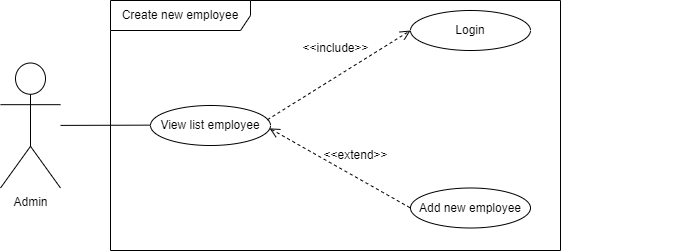

The diagram above was exported from draw.io. Its source (the exported page's mxGraphModel, read from the mxfile embedded in the PNG):
<mxGraphModel dx="875" dy="464" grid="1" gridSize="10" guides="1" tooltips="1" connect="1" arrows="1" fold="1" page="1" pageScale="1" pageWidth="4681" pageHeight="3300" background="none" math="0" shadow="0">
  <root>
    <mxCell id="0" />
    <mxCell id="1" parent="0" />
    <mxCell id="JKXYvP9hcH3HcYhotyZk-2" value="Create new employee" style="shape=umlFrame;whiteSpace=wrap;html=1;pointerEvents=0;width=140;height=30;" parent="1" vertex="1">
      <mxGeometry x="390" y="350" width="450" height="250" as="geometry" />
    </mxCell>
    <mxCell id="JKXYvP9hcH3HcYhotyZk-3" value="View list employee" style="ellipse;whiteSpace=wrap;html=1;" parent="1" vertex="1">
      <mxGeometry x="430" y="455" width="120" height="40" as="geometry" />
    </mxCell>
    <mxCell id="JKXYvP9hcH3HcYhotyZk-4" value="Admin" style="shape=umlActor;verticalLabelPosition=bottom;verticalAlign=top;html=1;outlineConnect=0;" parent="1" vertex="1">
      <mxGeometry x="280" y="412.5" width="60" height="125" as="geometry" />
    </mxCell>
    <mxCell id="JKXYvP9hcH3HcYhotyZk-5" value="Login" style="ellipse;whiteSpace=wrap;html=1;" parent="1" vertex="1">
      <mxGeometry x="690" y="360" width="120" height="40" as="geometry" />
    </mxCell>
    <mxCell id="JKXYvP9hcH3HcYhotyZk-6" value="" style="endArrow=open;html=1;rounded=0;dashed=1;endFill=0;entryX=0;entryY=0.5;entryDx=0;entryDy=0;exitX=0.974;exitY=0.356;exitDx=0;exitDy=0;endSize=8;jumpStyle=none;exitPerimeter=0;" parent="1" source="JKXYvP9hcH3HcYhotyZk-3" target="JKXYvP9hcH3HcYhotyZk-5" edge="1">
      <mxGeometry width="50" height="50" relative="1" as="geometry">
        <mxPoint x="580" y="325" as="sourcePoint" />
        <mxPoint x="630" y="275" as="targetPoint" />
      </mxGeometry>
    </mxCell>
    <mxCell id="JKXYvP9hcH3HcYhotyZk-7" value="Add new employee" style="ellipse;whiteSpace=wrap;html=1;" parent="1" vertex="1">
      <mxGeometry x="690" y="537.5" width="120" height="40" as="geometry" />
    </mxCell>
    <mxCell id="JKXYvP9hcH3HcYhotyZk-21" value="" style="endArrow=none;html=1;rounded=0;dashed=1;endFill=0;entryX=0;entryY=0.5;entryDx=0;entryDy=0;exitX=0.992;exitY=0.572;exitDx=0;exitDy=0;endSize=9;jumpStyle=none;startArrow=open;startFill=0;startSize=8;exitPerimeter=0;" parent="1" source="JKXYvP9hcH3HcYhotyZk-3" target="JKXYvP9hcH3HcYhotyZk-7" edge="1">
      <mxGeometry width="50" height="50" relative="1" as="geometry">
        <mxPoint x="520" y="620" as="sourcePoint" />
        <mxPoint x="680" y="490" as="targetPoint" />
      </mxGeometry>
    </mxCell>
    <mxCell id="JKXYvP9hcH3HcYhotyZk-23" value="" style="endArrow=none;html=1;rounded=0;" parent="1" source="JKXYvP9hcH3HcYhotyZk-4" edge="1">
      <mxGeometry width="50" height="50" relative="1" as="geometry">
        <mxPoint x="370" y="475" as="sourcePoint" />
        <mxPoint x="430" y="474.64" as="targetPoint" />
      </mxGeometry>
    </mxCell>
    <mxCell id="JKXYvP9hcH3HcYhotyZk-28" value="&amp;lt;&amp;lt;extend&amp;gt;&amp;gt;" style="text;html=1;align=center;verticalAlign=middle;resizable=0;points=[];autosize=1;strokeColor=none;fillColor=none;" parent="1" vertex="1">
      <mxGeometry x="590" y="490" width="90" height="30" as="geometry" />
    </mxCell>
    <mxCell id="JKXYvP9hcH3HcYhotyZk-30" value="&amp;lt;&amp;lt;include&amp;gt;&amp;gt;" style="text;html=1;align=center;verticalAlign=middle;resizable=0;points=[];autosize=1;strokeColor=none;fillColor=none;" parent="1" vertex="1">
      <mxGeometry x="570" y="382.5" width="90" height="30" as="geometry" />
    </mxCell>
    <mxCell id="JKXYvP9hcH3HcYhotyZk-36" style="edgeStyle=orthogonalEdgeStyle;rounded=0;orthogonalLoop=1;jettySize=auto;html=1;exitX=0.5;exitY=1;exitDx=0;exitDy=0;" parent="1" edge="1">
      <mxGeometry relative="1" as="geometry">
        <mxPoint x="960" y="570" as="sourcePoint" />
        <mxPoint x="960" y="570" as="targetPoint" />
      </mxGeometry>
    </mxCell>
  </root>
</mxGraphModel>